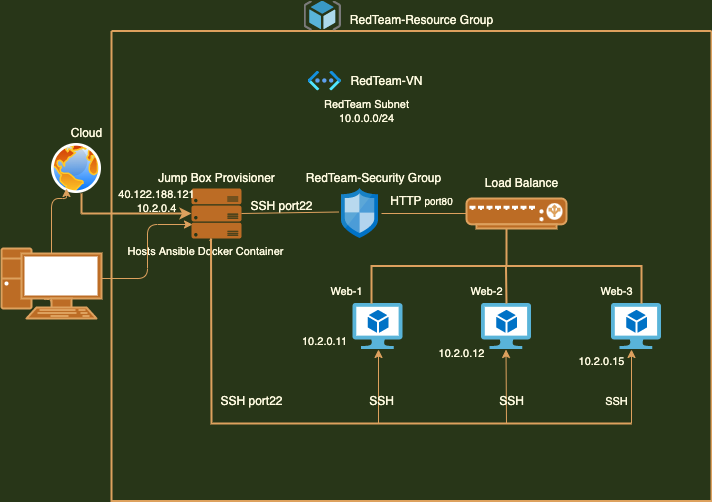

The diagram above was exported from draw.io. Its source (the exported page's mxGraphModel, read from the mxfile embedded in the PNG):
<mxGraphModel dx="1636" dy="1646" grid="1" gridSize="10" guides="1" tooltips="1" connect="1" arrows="1" fold="1" page="1" pageScale="1" pageWidth="850" pageHeight="1100" background="#283618" math="0" shadow="0">
  <root>
    <mxCell id="0" />
    <mxCell id="1" parent="0" />
    <mxCell id="eXeLnPK2hE0Dx482QzZn-2" value="" style="fontColor=#FEFAE0;verticalAlign=top;verticalLabelPosition=bottom;labelPosition=center;align=center;html=1;outlineConnect=0;fillColor=#BC6C25;strokeColor=#DDA15E;gradientDirection=north;strokeWidth=2;shape=mxgraph.networks.load_balancer;direction=east;" vertex="1" parent="1">
      <mxGeometry x="425" y="55" width="100" height="30" as="geometry" />
    </mxCell>
    <mxCell id="eXeLnPK2hE0Dx482QzZn-3" value="" style="sketch=0;aspect=fixed;html=1;points=[];align=center;image;fontSize=12;image=img/lib/mscae/Virtual_Machine_2.svg;fillColor=#BC6C25;strokeColor=#DDA15E;fontColor=#FEFAE0;labelBackgroundColor=#283618;" vertex="1" parent="1">
      <mxGeometry x="440" y="160" width="50" height="46" as="geometry" />
    </mxCell>
    <mxCell id="eXeLnPK2hE0Dx482QzZn-6" value="" style="sketch=0;aspect=fixed;html=1;points=[];align=center;image;fontSize=12;image=img/lib/mscae/Virtual_Machine_2.svg;fillColor=#BC6C25;strokeColor=#DDA15E;fontColor=#FEFAE0;labelBackgroundColor=#283618;" vertex="1" parent="1">
      <mxGeometry x="311.5" y="160" width="50" height="46" as="geometry" />
    </mxCell>
    <mxCell id="eXeLnPK2hE0Dx482QzZn-8" value="" style="sketch=0;aspect=fixed;html=1;points=[];align=center;image;fontSize=12;image=img/lib/mscae/Virtual_Machine_2.svg;fillColor=#BC6C25;strokeColor=#DDA15E;fontColor=#FEFAE0;labelBackgroundColor=#283618;" vertex="1" parent="1">
      <mxGeometry x="570" y="160" width="50" height="46" as="geometry" />
    </mxCell>
    <mxCell id="eXeLnPK2hE0Dx482QzZn-17" value="" style="sketch=0;aspect=fixed;pointerEvents=1;shadow=0;dashed=0;html=1;strokeColor=none;labelPosition=center;verticalLabelPosition=bottom;verticalAlign=top;align=center;fillColor=#BC6C25;shape=mxgraph.azure.server_rack;fontColor=#FEFAE0;" vertex="1" parent="1">
      <mxGeometry x="150" y="45" width="50" height="50" as="geometry" />
    </mxCell>
    <mxCell id="eXeLnPK2hE0Dx482QzZn-20" value="" style="endArrow=none;html=1;rounded=0;strokeColor=#DDA15E;fontColor=#FEFAE0;labelBackgroundColor=#283618;" edge="1" parent="1">
      <mxGeometry width="50" height="50" relative="1" as="geometry">
        <mxPoint x="340" y="70" as="sourcePoint" />
        <mxPoint x="425" y="70" as="targetPoint" />
        <Array as="points" />
      </mxGeometry>
    </mxCell>
    <mxCell id="eXeLnPK2hE0Dx482QzZn-21" value="" style="sketch=0;aspect=fixed;html=1;points=[];align=center;image;fontSize=12;image=img/lib/mscae/Network_Security_Groups_Classic.svg;fillColor=#BC6C25;strokeColor=#DDA15E;fontColor=#FEFAE0;labelBackgroundColor=#283618;" vertex="1" parent="1">
      <mxGeometry x="300" y="45" width="37" height="50" as="geometry" />
    </mxCell>
    <mxCell id="eXeLnPK2hE0Dx482QzZn-25" value="" style="aspect=fixed;perimeter=ellipsePerimeter;html=1;align=center;shadow=0;dashed=0;spacingTop=3;image;image=img/lib/active_directory/internet_globe.svg;fillColor=#BC6C25;strokeColor=#DDA15E;fontColor=#FEFAE0;labelBackgroundColor=#283618;" vertex="1" parent="1">
      <mxGeometry x="10" width="50" height="50" as="geometry" />
    </mxCell>
    <mxCell id="eXeLnPK2hE0Dx482QzZn-28" value="RedTeam-Security Group" style="text;html=1;resizable=0;autosize=1;align=center;verticalAlign=middle;points=[];fillColor=none;strokeColor=none;rounded=0;fontColor=#FEFAE0;" vertex="1" parent="1">
      <mxGeometry x="256.5" y="25" width="150" height="20" as="geometry" />
    </mxCell>
    <mxCell id="eXeLnPK2hE0Dx482QzZn-30" value="Load Balance" style="text;html=1;resizable=0;autosize=1;align=center;verticalAlign=middle;points=[];fillColor=none;strokeColor=none;rounded=0;fontColor=#FEFAE0;" vertex="1" parent="1">
      <mxGeometry x="435" y="30" width="90" height="20" as="geometry" />
    </mxCell>
    <mxCell id="eXeLnPK2hE0Dx482QzZn-31" value="Jump Box Provisioner" style="text;html=1;resizable=0;autosize=1;align=center;verticalAlign=middle;points=[];fillColor=none;strokeColor=none;rounded=0;fontColor=#FEFAE0;" vertex="1" parent="1">
      <mxGeometry x="110" y="25" width="130" height="20" as="geometry" />
    </mxCell>
    <mxCell id="eXeLnPK2hE0Dx482QzZn-32" value="Cloud" style="text;html=1;resizable=0;autosize=1;align=center;verticalAlign=middle;points=[];fillColor=none;strokeColor=none;rounded=0;fontColor=#FEFAE0;" vertex="1" parent="1">
      <mxGeometry x="20" y="-20" width="50" height="20" as="geometry" />
    </mxCell>
    <mxCell id="eXeLnPK2hE0Dx482QzZn-35" value="" style="endArrow=none;html=1;rounded=0;entryX=-0.068;entryY=0.47;entryDx=0;entryDy=0;entryPerimeter=0;exitX=1;exitY=0.5;exitDx=0;exitDy=0;exitPerimeter=0;strokeColor=#DDA15E;fontColor=#FEFAE0;labelBackgroundColor=#283618;" edge="1" parent="1" source="eXeLnPK2hE0Dx482QzZn-17" target="eXeLnPK2hE0Dx482QzZn-21">
      <mxGeometry width="50" height="50" relative="1" as="geometry">
        <mxPoint x="200" y="75" as="sourcePoint" />
        <mxPoint x="250" y="25" as="targetPoint" />
      </mxGeometry>
    </mxCell>
    <mxCell id="eXeLnPK2hE0Dx482QzZn-36" value="" style="endArrow=none;html=1;rounded=0;strokeWidth=2;startArrow=none;strokeColor=#DDA15E;fontColor=#FEFAE0;labelBackgroundColor=#283618;" edge="1" parent="1" source="eXeLnPK2hE0Dx482QzZn-61">
      <mxGeometry width="50" height="50" relative="1" as="geometry">
        <mxPoint x="590" y="280" as="sourcePoint" />
        <mxPoint x="170" y="95" as="targetPoint" />
        <Array as="points" />
      </mxGeometry>
    </mxCell>
    <mxCell id="eXeLnPK2hE0Dx482QzZn-37" value="" style="endArrow=classic;html=1;rounded=0;strokeColor=#DDA15E;fontColor=#FEFAE0;labelBackgroundColor=#283618;" edge="1" parent="1">
      <mxGeometry width="50" height="50" relative="1" as="geometry">
        <mxPoint x="337" y="280" as="sourcePoint" />
        <mxPoint x="337" y="206" as="targetPoint" />
        <Array as="points" />
      </mxGeometry>
    </mxCell>
    <mxCell id="eXeLnPK2hE0Dx482QzZn-38" value="" style="endArrow=classic;html=1;rounded=0;strokeColor=#DDA15E;fontColor=#FEFAE0;labelBackgroundColor=#283618;" edge="1" parent="1">
      <mxGeometry width="50" height="50" relative="1" as="geometry">
        <mxPoint x="465" y="280" as="sourcePoint" />
        <mxPoint x="464.5" y="206" as="targetPoint" />
      </mxGeometry>
    </mxCell>
    <mxCell id="eXeLnPK2hE0Dx482QzZn-39" value="" style="endArrow=classic;html=1;rounded=0;strokeColor=#DDA15E;fontColor=#FEFAE0;labelBackgroundColor=#283618;" edge="1" parent="1">
      <mxGeometry width="50" height="50" relative="1" as="geometry">
        <mxPoint x="590" y="280" as="sourcePoint" />
        <mxPoint x="590" y="206" as="targetPoint" />
      </mxGeometry>
    </mxCell>
    <mxCell id="eXeLnPK2hE0Dx482QzZn-40" value="" style="strokeWidth=2;html=1;shape=mxgraph.flowchart.annotation_2;align=left;labelPosition=right;pointerEvents=1;direction=south;fillColor=#BC6C25;strokeColor=#DDA15E;fontColor=#FEFAE0;" vertex="1" parent="1">
      <mxGeometry x="330" y="85" width="270" height="75" as="geometry" />
    </mxCell>
    <mxCell id="eXeLnPK2hE0Dx482QzZn-42" value="" style="endArrow=none;html=1;rounded=0;exitX=1;exitY=0.5;exitDx=0;exitDy=0;exitPerimeter=0;entryX=0.487;entryY=0.502;entryDx=0;entryDy=0;entryPerimeter=0;strokeWidth=2;strokeColor=#DDA15E;fontColor=#FEFAE0;labelBackgroundColor=#283618;" edge="1" parent="1" source="eXeLnPK2hE0Dx482QzZn-40" target="eXeLnPK2hE0Dx482QzZn-40">
      <mxGeometry width="50" height="50" relative="1" as="geometry">
        <mxPoint x="416.5" y="170" as="sourcePoint" />
        <mxPoint x="466.5" y="120" as="targetPoint" />
      </mxGeometry>
    </mxCell>
    <mxCell id="eXeLnPK2hE0Dx482QzZn-44" value="" style="swimlane;startSize=0;strokeColor=#DDA15E;strokeWidth=2;fillColor=#BC6C25;fontColor=#FEFAE0;" vertex="1" parent="1">
      <mxGeometry x="70" y="-112.5" width="600" height="470" as="geometry" />
    </mxCell>
    <mxCell id="eXeLnPK2hE0Dx482QzZn-24" value="" style="aspect=fixed;html=1;points=[];align=center;image;fontSize=12;image=img/lib/azure2/networking/Virtual_Networks_Classic.svg;fillColor=#BC6C25;strokeColor=#DDA15E;fontColor=#FEFAE0;labelBackgroundColor=#283618;" vertex="1" parent="eXeLnPK2hE0Dx482QzZn-44">
      <mxGeometry x="196.5" y="40" width="33.5" height="20" as="geometry" />
    </mxCell>
    <mxCell id="eXeLnPK2hE0Dx482QzZn-29" value="RedTeam-VN" style="text;html=1;resizable=0;autosize=1;align=center;verticalAlign=middle;points=[];fillColor=none;strokeColor=none;rounded=0;fontColor=#FEFAE0;" vertex="1" parent="eXeLnPK2hE0Dx482QzZn-44">
      <mxGeometry x="230" y="40" width="90" height="20" as="geometry" />
    </mxCell>
    <mxCell id="eXeLnPK2hE0Dx482QzZn-45" value="SSH port22" style="text;html=1;resizable=0;autosize=1;align=center;verticalAlign=middle;points=[];fillColor=none;strokeColor=none;rounded=0;fontColor=#FEFAE0;" vertex="1" parent="eXeLnPK2hE0Dx482QzZn-44">
      <mxGeometry x="100" y="360" width="80" height="20" as="geometry" />
    </mxCell>
    <mxCell id="eXeLnPK2hE0Dx482QzZn-46" value="SSH" style="text;html=1;resizable=0;autosize=1;align=center;verticalAlign=middle;points=[];fillColor=none;strokeColor=none;rounded=0;fontColor=#FEFAE0;" vertex="1" parent="eXeLnPK2hE0Dx482QzZn-44">
      <mxGeometry x="380" y="360" width="40" height="20" as="geometry" />
    </mxCell>
    <mxCell id="eXeLnPK2hE0Dx482QzZn-50" value="SSH" style="text;html=1;resizable=0;autosize=1;align=center;verticalAlign=middle;points=[];fillColor=none;strokeColor=none;rounded=0;fontColor=#FEFAE0;" vertex="1" parent="eXeLnPK2hE0Dx482QzZn-44">
      <mxGeometry x="250" y="360" width="40" height="20" as="geometry" />
    </mxCell>
    <mxCell id="eXeLnPK2hE0Dx482QzZn-52" value="HTTP&lt;font size=&quot;1&quot;&gt;&amp;nbsp;port80&lt;/font&gt;" style="text;html=1;resizable=0;autosize=1;align=center;verticalAlign=middle;points=[];fillColor=none;strokeColor=none;rounded=0;fontColor=#FEFAE0;" vertex="1" parent="eXeLnPK2hE0Dx482QzZn-44">
      <mxGeometry x="270" y="160" width="80" height="20" as="geometry" />
    </mxCell>
    <mxCell id="eXeLnPK2hE0Dx482QzZn-53" value="Web-1" style="text;html=1;resizable=0;autosize=1;align=center;verticalAlign=middle;points=[];fillColor=none;strokeColor=none;rounded=0;fontSize=11;fontColor=#FEFAE0;" vertex="1" parent="eXeLnPK2hE0Dx482QzZn-44">
      <mxGeometry x="210" y="250" width="50" height="20" as="geometry" />
    </mxCell>
    <mxCell id="eXeLnPK2hE0Dx482QzZn-54" value="Web-2" style="text;html=1;resizable=0;autosize=1;align=center;verticalAlign=middle;points=[];fillColor=none;strokeColor=none;rounded=0;fontSize=11;fontColor=#FEFAE0;" vertex="1" parent="eXeLnPK2hE0Dx482QzZn-44">
      <mxGeometry x="350" y="250" width="50" height="20" as="geometry" />
    </mxCell>
    <mxCell id="eXeLnPK2hE0Dx482QzZn-55" value="Web-3" style="text;html=1;resizable=0;autosize=1;align=center;verticalAlign=middle;points=[];fillColor=none;strokeColor=none;rounded=0;fontSize=11;fontColor=#FEFAE0;" vertex="1" parent="eXeLnPK2hE0Dx482QzZn-44">
      <mxGeometry x="480" y="250" width="50" height="20" as="geometry" />
    </mxCell>
    <mxCell id="eXeLnPK2hE0Dx482QzZn-57" value="10.2.0.11" style="text;html=1;resizable=0;autosize=1;align=center;verticalAlign=middle;points=[];fillColor=none;strokeColor=none;rounded=0;fontSize=11;fontColor=#FEFAE0;" vertex="1" parent="eXeLnPK2hE0Dx482QzZn-44">
      <mxGeometry x="183.25" y="300" width="60" height="20" as="geometry" />
    </mxCell>
    <mxCell id="eXeLnPK2hE0Dx482QzZn-58" value="10.2.0.12" style="text;html=1;resizable=0;autosize=1;align=center;verticalAlign=middle;points=[];fillColor=none;strokeColor=none;rounded=0;fontSize=11;fontColor=#FEFAE0;" vertex="1" parent="eXeLnPK2hE0Dx482QzZn-44">
      <mxGeometry x="320" y="312.5" width="60" height="20" as="geometry" />
    </mxCell>
    <mxCell id="eXeLnPK2hE0Dx482QzZn-59" value="10.2.0.15" style="text;html=1;resizable=0;autosize=1;align=center;verticalAlign=middle;points=[];fillColor=none;strokeColor=none;rounded=0;fontSize=11;fontColor=#FEFAE0;" vertex="1" parent="eXeLnPK2hE0Dx482QzZn-44">
      <mxGeometry x="460" y="320" width="60" height="20" as="geometry" />
    </mxCell>
    <mxCell id="eXeLnPK2hE0Dx482QzZn-60" value="RedTeam Subnet&lt;br&gt;10.0.0.0/24" style="text;html=1;resizable=0;autosize=1;align=center;verticalAlign=middle;points=[];fillColor=none;strokeColor=none;rounded=0;fontSize=11;fontColor=#FEFAE0;" vertex="1" parent="eXeLnPK2hE0Dx482QzZn-44">
      <mxGeometry x="205" y="65" width="100" height="30" as="geometry" />
    </mxCell>
    <mxCell id="eXeLnPK2hE0Dx482QzZn-64" value="" style="endArrow=classic;html=1;rounded=0;fontSize=11;strokeWidth=2;entryX=0;entryY=0.5;entryDx=0;entryDy=0;entryPerimeter=0;strokeColor=#DDA15E;fontColor=#FEFAE0;labelBackgroundColor=#283618;" edge="1" parent="eXeLnPK2hE0Dx482QzZn-44" target="eXeLnPK2hE0Dx482QzZn-17">
      <mxGeometry width="50" height="50" relative="1" as="geometry">
        <mxPoint x="-30" y="182.5" as="sourcePoint" />
        <mxPoint x="60" y="180" as="targetPoint" />
      </mxGeometry>
    </mxCell>
    <mxCell id="eXeLnPK2hE0Dx482QzZn-67" value="SSH" style="text;html=1;resizable=0;autosize=1;align=center;verticalAlign=middle;points=[];fillColor=none;strokeColor=none;rounded=0;fontSize=11;fontColor=#FEFAE0;" vertex="1" parent="eXeLnPK2hE0Dx482QzZn-44">
      <mxGeometry x="485" y="360" width="40" height="20" as="geometry" />
    </mxCell>
    <mxCell id="eXeLnPK2hE0Dx482QzZn-56" value="40.122.188.121&lt;br&gt;10.2.0.4" style="text;html=1;resizable=0;autosize=1;align=center;verticalAlign=middle;points=[];fillColor=none;strokeColor=none;rounded=0;fontSize=11;fontColor=#FEFAE0;" vertex="1" parent="eXeLnPK2hE0Dx482QzZn-44">
      <mxGeometry y="155" width="90" height="30" as="geometry" />
    </mxCell>
    <mxCell id="eXeLnPK2hE0Dx482QzZn-68" value="SSH port22" style="text;html=1;resizable=0;autosize=1;align=center;verticalAlign=middle;points=[];fillColor=none;strokeColor=none;rounded=0;fontColor=#FEFAE0;" vertex="1" parent="eXeLnPK2hE0Dx482QzZn-44">
      <mxGeometry x="130" y="165" width="80" height="20" as="geometry" />
    </mxCell>
    <mxCell id="eXeLnPK2hE0Dx482QzZn-27" value="RedTeam-Resource Group" style="text;html=1;resizable=0;autosize=1;align=center;verticalAlign=middle;points=[];fillColor=none;strokeColor=none;rounded=0;fontColor=#FEFAE0;" vertex="1" parent="1">
      <mxGeometry x="300" y="-132.6" width="160" height="20" as="geometry" />
    </mxCell>
    <mxCell id="eXeLnPK2hE0Dx482QzZn-65" value="" style="endArrow=none;html=1;rounded=0;fontSize=11;strokeWidth=2;strokeColor=#DDA15E;fontColor=#FEFAE0;labelBackgroundColor=#283618;" edge="1" parent="1">
      <mxGeometry width="50" height="50" relative="1" as="geometry">
        <mxPoint x="40" y="70" as="sourcePoint" />
        <mxPoint x="40" y="50" as="targetPoint" />
      </mxGeometry>
    </mxCell>
    <mxCell id="eXeLnPK2hE0Dx482QzZn-61" value="Hosts Ansible Docker Container" style="text;html=1;resizable=0;autosize=1;align=center;verticalAlign=middle;points=[];fillColor=none;strokeColor=none;rounded=0;fontSize=11;fontColor=#FEFAE0;" vertex="1" parent="1">
      <mxGeometry x="78.5" y="97.5" width="170" height="20" as="geometry" />
    </mxCell>
    <mxCell id="eXeLnPK2hE0Dx482QzZn-66" value="" style="endArrow=none;html=1;rounded=0;strokeWidth=2;entryX=0.535;entryY=-0.05;entryDx=0;entryDy=0;entryPerimeter=0;strokeColor=#DDA15E;fontColor=#FEFAE0;labelBackgroundColor=#283618;" edge="1" parent="1" target="eXeLnPK2hE0Dx482QzZn-61">
      <mxGeometry width="50" height="50" relative="1" as="geometry">
        <mxPoint x="590" y="280" as="sourcePoint" />
        <mxPoint x="170" y="95" as="targetPoint" />
        <Array as="points">
          <mxPoint x="170" y="280" />
        </Array>
      </mxGeometry>
    </mxCell>
    <mxCell id="eXeLnPK2hE0Dx482QzZn-26" value="" style="sketch=0;aspect=fixed;html=1;points=[];align=center;image;fontSize=12;image=img/lib/mscae/ResourceGroup.svg;fillColor=#BC6C25;strokeColor=#DDA15E;fontColor=#FEFAE0;labelBackgroundColor=#283618;" vertex="1" parent="1">
      <mxGeometry x="262.5" y="-142.5" width="37.5" height="30" as="geometry" />
    </mxCell>
    <mxCell id="eXeLnPK2hE0Dx482QzZn-72" style="edgeStyle=orthogonalEdgeStyle;curved=0;rounded=1;sketch=0;orthogonalLoop=1;jettySize=auto;html=1;fontColor=#FEFAE0;strokeColor=#DDA15E;fillColor=#BC6C25;labelBackgroundColor=#283618;" edge="1" parent="1" target="eXeLnPK2hE0Dx482QzZn-71">
      <mxGeometry relative="1" as="geometry">
        <mxPoint y="136" as="sourcePoint" />
      </mxGeometry>
    </mxCell>
    <mxCell id="eXeLnPK2hE0Dx482QzZn-70" value="" style="edgeStyle=elbowEdgeStyle;elbow=vertical;endArrow=classic;html=1;rounded=1;sketch=0;fontColor=#FEFAE0;strokeColor=#DDA15E;fillColor=#BC6C25;curved=0;labelBackgroundColor=#283618;" edge="1" parent="1">
      <mxGeometry width="50" height="50" relative="1" as="geometry">
        <mxPoint x="10" y="130" as="sourcePoint" />
        <mxPoint x="25" y="45" as="targetPoint" />
        <Array as="points">
          <mxPoint x="-345" y="55" />
        </Array>
      </mxGeometry>
    </mxCell>
    <mxCell id="eXeLnPK2hE0Dx482QzZn-71" value="" style="fontColor=#FEFAE0;verticalAlign=top;verticalLabelPosition=bottom;labelPosition=center;align=center;html=1;outlineConnect=0;fillColor=#BC6C25;strokeColor=#DDA15E;gradientDirection=north;strokeWidth=2;shape=mxgraph.networks.pc;rounded=0;sketch=0;" vertex="1" parent="1">
      <mxGeometry x="-40" y="105" width="100" height="70" as="geometry" />
    </mxCell>
    <mxCell id="eXeLnPK2hE0Dx482QzZn-74" value="" style="edgeStyle=elbowEdgeStyle;elbow=horizontal;endArrow=classic;html=1;rounded=1;sketch=0;fontColor=#FEFAE0;strokeColor=#DDA15E;fillColor=#BC6C25;curved=0;entryX=0.02;entryY=0.72;entryDx=0;entryDy=0;entryPerimeter=0;labelBackgroundColor=#283618;" edge="1" parent="1" target="eXeLnPK2hE0Dx482QzZn-17">
      <mxGeometry width="50" height="50" relative="1" as="geometry">
        <mxPoint x="60" y="135" as="sourcePoint" />
        <mxPoint x="110" y="85" as="targetPoint" />
      </mxGeometry>
    </mxCell>
  </root>
</mxGraphModel>